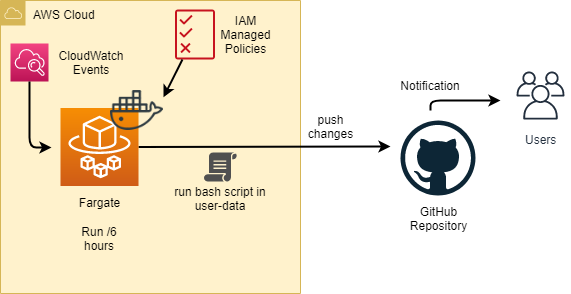

The diagram above was exported from draw.io. Its source (the exported page's mxGraphModel, read from the mxfile embedded in the PNG):
<mxGraphModel dx="1038" dy="556" grid="1" gridSize="10" guides="1" tooltips="1" connect="1" arrows="1" fold="1" page="1" pageScale="1" pageWidth="850" pageHeight="1100" math="0" shadow="0">
  <root>
    <mxCell id="0" />
    <mxCell id="1" parent="0" />
    <mxCell id="6-xjrf-UwQw6EUlH4Cog-3" value="" style="dashed=0;outlineConnect=0;html=1;align=center;labelPosition=center;verticalLabelPosition=bottom;verticalAlign=top;shape=mxgraph.weblogos.github" parent="1" vertex="1">
      <mxGeometry x="420" y="188" width="75" height="75" as="geometry" />
    </mxCell>
    <mxCell id="6-xjrf-UwQw6EUlH4Cog-4" value="AWS Cloud" style="points=[[0,0],[0.25,0],[0.5,0],[0.75,0],[1,0],[1,0.25],[1,0.5],[1,0.75],[1,1],[0.75,1],[0.5,1],[0.25,1],[0,1],[0,0.75],[0,0.5],[0,0.25]];outlineConnect=0;html=1;whiteSpace=wrap;fontSize=12;fontStyle=0;shape=mxgraph.aws4.group;grIcon=mxgraph.aws4.group_aws_cloud;strokeColor=#d6b656;fillColor=#fff2cc;verticalAlign=top;align=left;spacingLeft=30;dashed=0;" parent="1" vertex="1">
      <mxGeometry x="20" y="68" width="300" height="293" as="geometry" />
    </mxCell>
    <mxCell id="6-xjrf-UwQw6EUlH4Cog-12" value="" style="endArrow=classic;html=1;strokeWidth=2;" parent="1" source="Sa_uBcu1rH916DmU42pz-1" edge="1">
      <mxGeometry width="50" height="50" relative="1" as="geometry">
        <mxPoint x="450.22" y="207.567" as="sourcePoint" />
        <mxPoint x="410" y="214" as="targetPoint" />
      </mxGeometry>
    </mxCell>
    <mxCell id="6-xjrf-UwQw6EUlH4Cog-13" value="" style="outlineConnect=0;fontColor=#232F3E;gradientColor=none;fillColor=#C7131F;strokeColor=none;dashed=0;verticalLabelPosition=bottom;verticalAlign=top;align=center;html=1;fontSize=12;fontStyle=0;aspect=fixed;pointerEvents=1;shape=mxgraph.aws4.permissions;" parent="1" vertex="1">
      <mxGeometry x="194.5" y="77" width="40" height="50" as="geometry" />
    </mxCell>
    <mxCell id="6-xjrf-UwQw6EUlH4Cog-14" value="IAM&lt;br&gt;Managed Policies" style="text;html=1;strokeColor=none;fillColor=none;align=center;verticalAlign=middle;whiteSpace=wrap;rounded=0;" parent="1" vertex="1">
      <mxGeometry x="245.5" y="92" width="40" height="20" as="geometry" />
    </mxCell>
    <mxCell id="6-xjrf-UwQw6EUlH4Cog-17" value="" style="endArrow=classic;html=1;strokeWidth=2;entryX=1;entryY=0.25;entryDx=0;entryDy=0;" parent="1" source="6-xjrf-UwQw6EUlH4Cog-13" target="Sa_uBcu1rH916DmU42pz-3" edge="1">
      <mxGeometry width="50" height="50" relative="1" as="geometry">
        <mxPoint x="55.5" y="177" as="sourcePoint" />
        <mxPoint x="214.5" y="173" as="targetPoint" />
      </mxGeometry>
    </mxCell>
    <mxCell id="6-xjrf-UwQw6EUlH4Cog-18" value="" style="outlineConnect=0;fontColor=#232F3E;gradientColor=#F34482;gradientDirection=north;fillColor=#BC1356;strokeColor=#ffffff;dashed=0;verticalLabelPosition=bottom;verticalAlign=top;align=center;html=1;fontSize=12;fontStyle=0;aspect=fixed;shape=mxgraph.aws4.resourceIcon;resIcon=mxgraph.aws4.cloudwatch;" parent="1" vertex="1">
      <mxGeometry x="30" y="111" width="38" height="38" as="geometry" />
    </mxCell>
    <mxCell id="6-xjrf-UwQw6EUlH4Cog-19" value="CloudWatch&lt;br&gt;Events" style="text;html=1;strokeColor=none;fillColor=none;align=center;verticalAlign=middle;whiteSpace=wrap;rounded=0;" parent="1" vertex="1">
      <mxGeometry x="90" y="120" width="40" height="20" as="geometry" />
    </mxCell>
    <mxCell id="6-xjrf-UwQw6EUlH4Cog-20" value="" style="endArrow=classic;html=1;strokeWidth=2;edgeStyle=orthogonalEdgeStyle;" parent="1" source="6-xjrf-UwQw6EUlH4Cog-18" edge="1">
      <mxGeometry width="50" height="50" relative="1" as="geometry">
        <mxPoint x="20" y="430" as="sourcePoint" />
        <mxPoint x="71" y="215" as="targetPoint" />
        <Array as="points">
          <mxPoint x="49" y="215" />
        </Array>
      </mxGeometry>
    </mxCell>
    <mxCell id="6-xjrf-UwQw6EUlH4Cog-21" value="GitHub&lt;br&gt;Repository" style="text;html=1;strokeColor=none;fillColor=none;align=center;verticalAlign=middle;whiteSpace=wrap;rounded=0;" parent="1" vertex="1">
      <mxGeometry x="438" y="276" width="40" height="20" as="geometry" />
    </mxCell>
    <mxCell id="6-xjrf-UwQw6EUlH4Cog-23" value="" style="pointerEvents=1;shadow=0;dashed=0;html=1;strokeColor=none;fillColor=#505050;labelPosition=center;verticalLabelPosition=bottom;verticalAlign=top;outlineConnect=0;align=center;shape=mxgraph.office.concepts.script;" parent="1" vertex="1">
      <mxGeometry x="223.5" y="220" width="33" height="29" as="geometry" />
    </mxCell>
    <mxCell id="6-xjrf-UwQw6EUlH4Cog-24" value="run bash script in user-data" style="text;html=1;strokeColor=none;fillColor=none;align=center;verticalAlign=middle;whiteSpace=wrap;rounded=0;" parent="1" vertex="1">
      <mxGeometry x="190" y="256.5" width="100" height="20" as="geometry" />
    </mxCell>
    <mxCell id="6-xjrf-UwQw6EUlH4Cog-25" value="push changes" style="text;html=1;strokeColor=none;fillColor=none;align=center;verticalAlign=middle;whiteSpace=wrap;rounded=0;" parent="1" vertex="1">
      <mxGeometry x="330" y="184.5" width="40" height="20" as="geometry" />
    </mxCell>
    <mxCell id="6-xjrf-UwQw6EUlH4Cog-26" value="Users" style="outlineConnect=0;fontColor=#232F3E;gradientColor=none;strokeColor=#232F3E;fillColor=#ffffff;dashed=0;verticalLabelPosition=bottom;verticalAlign=top;align=center;html=1;fontSize=12;fontStyle=0;aspect=fixed;shape=mxgraph.aws4.resourceIcon;resIcon=mxgraph.aws4.users;" parent="1" vertex="1">
      <mxGeometry x="530" y="133" width="60" height="60" as="geometry" />
    </mxCell>
    <mxCell id="6-xjrf-UwQw6EUlH4Cog-27" value="" style="endArrow=classic;html=1;strokeWidth=2;edgeStyle=orthogonalEdgeStyle;" parent="1" edge="1">
      <mxGeometry width="50" height="50" relative="1" as="geometry">
        <mxPoint x="450" y="178" as="sourcePoint" />
        <mxPoint x="520" y="168" as="targetPoint" />
        <Array as="points">
          <mxPoint x="450" y="168" />
        </Array>
      </mxGeometry>
    </mxCell>
    <mxCell id="6-xjrf-UwQw6EUlH4Cog-28" value="Notification" style="text;html=1;strokeColor=none;fillColor=none;align=center;verticalAlign=middle;whiteSpace=wrap;rounded=0;" parent="1" vertex="1">
      <mxGeometry x="430" y="143" width="40" height="20" as="geometry" />
    </mxCell>
    <mxCell id="Sa_uBcu1rH916DmU42pz-1" value="" style="outlineConnect=0;fontColor=#232F3E;gradientColor=#F78E04;gradientDirection=north;fillColor=#D05C17;strokeColor=#ffffff;dashed=0;verticalLabelPosition=bottom;verticalAlign=top;align=center;html=1;fontSize=12;fontStyle=0;aspect=fixed;shape=mxgraph.aws4.resourceIcon;resIcon=mxgraph.aws4.fargate;" parent="1" vertex="1">
      <mxGeometry x="80" y="175.5" width="78" height="78" as="geometry" />
    </mxCell>
    <mxCell id="Sa_uBcu1rH916DmU42pz-2" value="Fargate" style="text;html=1;strokeColor=none;fillColor=none;align=center;verticalAlign=middle;whiteSpace=wrap;rounded=0;" parent="1" vertex="1">
      <mxGeometry x="99" y="260" width="40" height="20" as="geometry" />
    </mxCell>
    <mxCell id="Sa_uBcu1rH916DmU42pz-3" value="" style="shape=image;html=1;verticalAlign=top;verticalLabelPosition=bottom;labelBackgroundColor=#ffffff;imageAspect=0;aspect=fixed;image=https://cdn0.iconfinder.com/data/icons/social-media-2104/24/social_media_social_media_logo_docker-128.png" parent="1" vertex="1">
      <mxGeometry x="130" y="151.5" width="53" height="53" as="geometry" />
    </mxCell>
    <mxCell id="Sa_uBcu1rH916DmU42pz-4" value="Run /6 hours" style="text;html=1;strokeColor=none;fillColor=none;align=center;verticalAlign=middle;whiteSpace=wrap;rounded=0;" parent="1" vertex="1">
      <mxGeometry x="99" y="296" width="40" height="20" as="geometry" />
    </mxCell>
  </root>
</mxGraphModel>